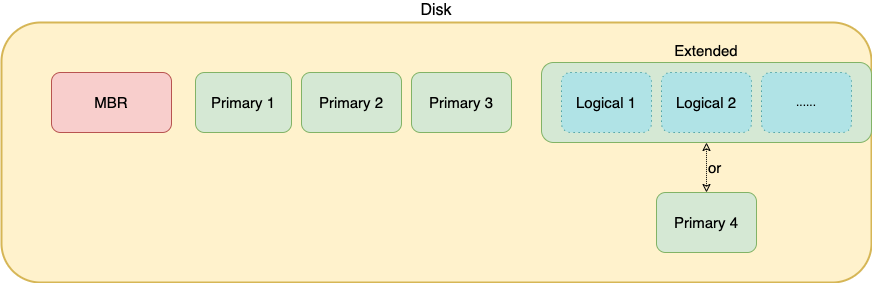

The diagram above was exported from draw.io. Its source (the exported page's mxGraphModel, read from the mxfile embedded in the PNG):
<mxGraphModel dx="1000" dy="2078" grid="1" gridSize="10" guides="1" tooltips="1" connect="1" arrows="1" fold="1" page="1" pageScale="1" pageWidth="827" pageHeight="1169" math="0" shadow="0">
  <root>
    <mxCell id="0" />
    <mxCell id="1" parent="0" />
    <mxCell id="7EHBHIhWNyKyBSRZThiv-26" value="&lt;font style=&quot;font-size: 16px;&quot;&gt;Disk&lt;/font&gt;" style="rounded=1;whiteSpace=wrap;html=1;fillColor=#fff2cc;strokeColor=#d6b656;labelPosition=center;verticalLabelPosition=top;align=center;verticalAlign=bottom;strokeWidth=2;" parent="1" vertex="1">
      <mxGeometry x="90" y="-90" width="870" height="260" as="geometry" />
    </mxCell>
    <mxCell id="7EHBHIhWNyKyBSRZThiv-27" value="&lt;font style=&quot;font-size: 15px;&quot;&gt;MBR&lt;/font&gt;" style="rounded=1;whiteSpace=wrap;html=1;fillColor=#f8cecc;strokeColor=#b85450;" parent="1" vertex="1">
      <mxGeometry x="140" y="-40" width="120" height="60" as="geometry" />
    </mxCell>
    <mxCell id="7EHBHIhWNyKyBSRZThiv-41" value="" style="edgeStyle=orthogonalEdgeStyle;rounded=0;orthogonalLoop=1;jettySize=auto;html=1;" parent="1" edge="1">
      <mxGeometry relative="1" as="geometry">
        <mxPoint x="700" y="-190" as="targetPoint" />
      </mxGeometry>
    </mxCell>
    <mxCell id="7EHBHIhWNyKyBSRZThiv-31" value="&lt;font style=&quot;font-size: 15px;&quot;&gt;Primary 1&lt;/font&gt;" style="rounded=1;whiteSpace=wrap;html=1;fillColor=#d5e8d4;strokeColor=#82b366;" parent="1" vertex="1">
      <mxGeometry x="284" y="-40" width="96" height="60" as="geometry" />
    </mxCell>
    <mxCell id="7EHBHIhWNyKyBSRZThiv-32" value="&lt;font style=&quot;font-size: 15px;&quot;&gt;Primary 2&lt;/font&gt;" style="rounded=1;whiteSpace=wrap;html=1;fillColor=#d5e8d4;strokeColor=#82b366;" parent="1" vertex="1">
      <mxGeometry x="390" y="-40" width="100" height="60" as="geometry" />
    </mxCell>
    <mxCell id="7EHBHIhWNyKyBSRZThiv-47" value="" style="group;fontSize=16;" parent="1" vertex="1" connectable="0">
      <mxGeometry x="630" y="-50" width="330" height="80" as="geometry" />
    </mxCell>
    <mxCell id="7EHBHIhWNyKyBSRZThiv-33" value="Extended" style="rounded=1;whiteSpace=wrap;html=1;fillColor=#d5e8d4;strokeColor=#82b366;labelPosition=center;verticalLabelPosition=top;align=center;verticalAlign=bottom;fontSize=15;" parent="7EHBHIhWNyKyBSRZThiv-47" vertex="1">
      <mxGeometry width="330" height="80" as="geometry" />
    </mxCell>
    <mxCell id="7EHBHIhWNyKyBSRZThiv-38" value="&lt;font style=&quot;font-size: 15px;&quot;&gt;Logical 1&lt;/font&gt;" style="rounded=1;whiteSpace=wrap;html=1;fillColor=#b0e3e6;strokeColor=#0e8088;dashed=1;dashPattern=1 4;" parent="7EHBHIhWNyKyBSRZThiv-47" vertex="1">
      <mxGeometry x="20" y="10" width="90" height="60" as="geometry" />
    </mxCell>
    <mxCell id="7EHBHIhWNyKyBSRZThiv-44" value="&lt;font style=&quot;font-size: 15px;&quot;&gt;Logical 2&lt;/font&gt;" style="rounded=1;whiteSpace=wrap;html=1;fillColor=#b0e3e6;strokeColor=#0e8088;dashed=1;dashPattern=1 4;" parent="7EHBHIhWNyKyBSRZThiv-47" vertex="1">
      <mxGeometry x="120" y="10" width="90" height="60" as="geometry" />
    </mxCell>
    <mxCell id="7EHBHIhWNyKyBSRZThiv-45" value="......" style="rounded=1;whiteSpace=wrap;html=1;fillColor=#b0e3e6;strokeColor=#0e8088;dashed=1;dashPattern=1 4;" parent="7EHBHIhWNyKyBSRZThiv-47" vertex="1">
      <mxGeometry x="220" y="10" width="90" height="60" as="geometry" />
    </mxCell>
    <mxCell id="7EHBHIhWNyKyBSRZThiv-49" value="&lt;font style=&quot;font-size: 15px;&quot;&gt;Primary 3&lt;/font&gt;" style="rounded=1;whiteSpace=wrap;html=1;fillColor=#d5e8d4;strokeColor=#82b366;" parent="1" vertex="1">
      <mxGeometry x="500" y="-40" width="100" height="60" as="geometry" />
    </mxCell>
    <mxCell id="7EHBHIhWNyKyBSRZThiv-52" value="or" style="rounded=0;orthogonalLoop=1;jettySize=auto;html=1;startArrow=classic;startFill=0;labelPosition=right;verticalLabelPosition=middle;align=left;verticalAlign=middle;dashed=1;dashPattern=1 1;fontSize=15;endArrow=classic;endFill=0;labelBackgroundColor=none;" parent="1" source="7EHBHIhWNyKyBSRZThiv-50" edge="1">
      <mxGeometry relative="1" as="geometry">
        <mxPoint x="795" y="30" as="targetPoint" />
      </mxGeometry>
    </mxCell>
    <mxCell id="7EHBHIhWNyKyBSRZThiv-50" value="Primary 4" style="rounded=1;whiteSpace=wrap;html=1;fillColor=#d5e8d4;strokeColor=#82b366;fontSize=15;" parent="1" vertex="1">
      <mxGeometry x="745" y="80" width="100" height="60" as="geometry" />
    </mxCell>
  </root>
</mxGraphModel>